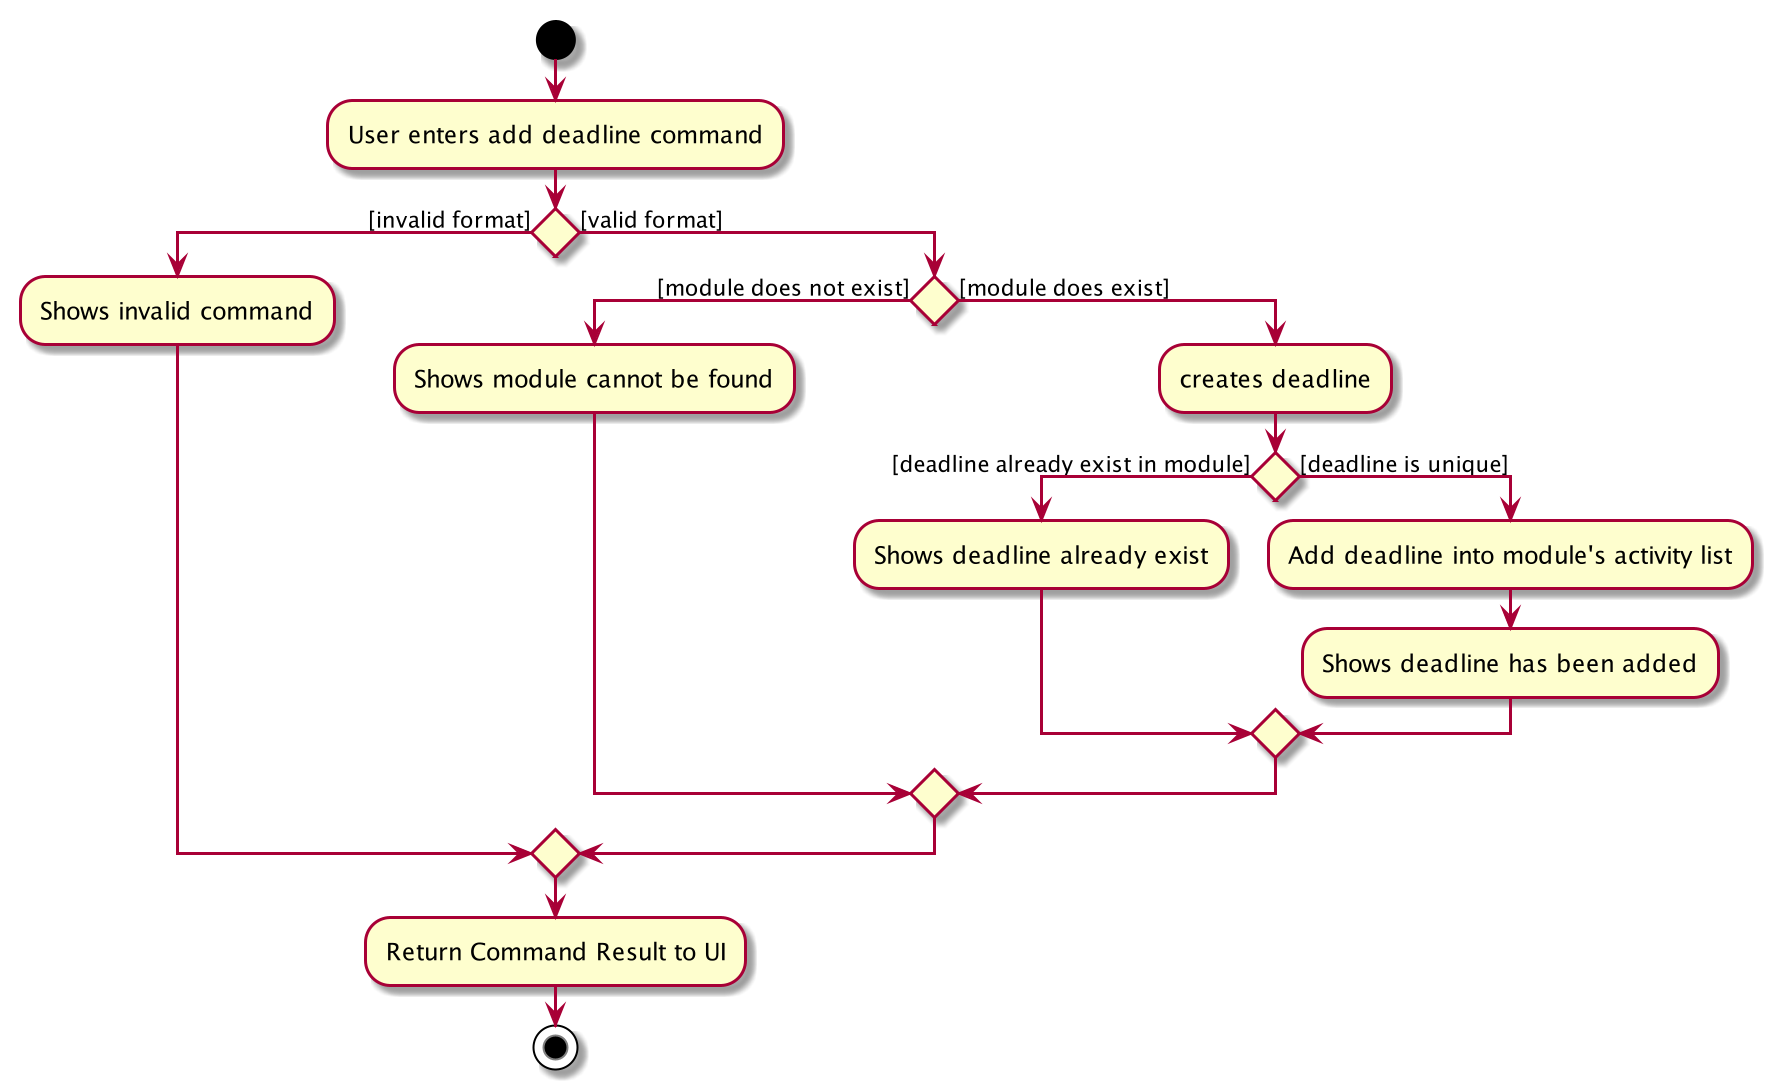

The diagram above was rendered by PlantUML. Its source (embedded in the PNG):
@startuml
start
:User enters add deadline command;

if () then ([invalid format])
    :Shows invalid command;

else ([valid format])
    if () then ([module does not exist])
        :Shows module cannot be found;
    else ([module does exist])
        :creates deadline;
        if () then ([deadline already exist in module])
            :Shows deadline already exist;
        else ([deadline is unique])
            :Add deadline into module's activity list;
            :Shows deadline has been added;
endif
endif
endif
:Return Command Result to UI;
stop
@enduml